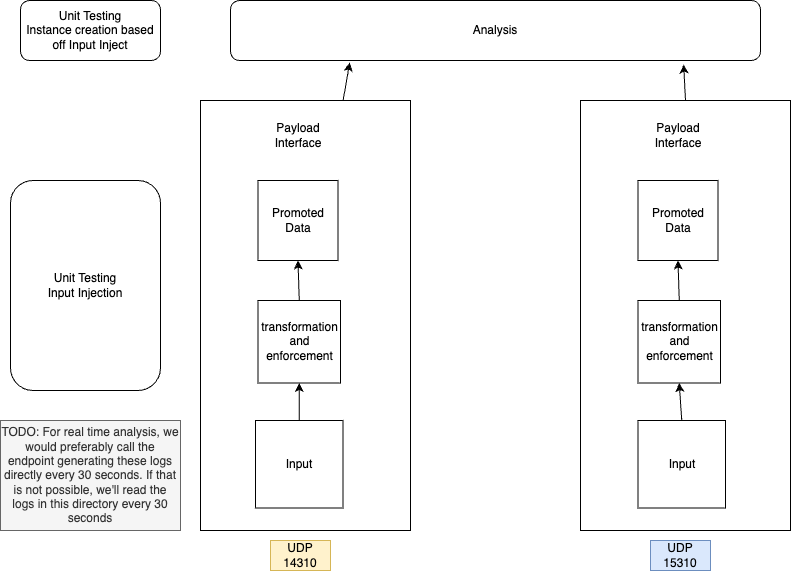

The diagram above was exported from draw.io. Its source (the exported page's mxGraphModel, read from the mxfile embedded in the PNG):
<mxGraphModel dx="3564" dy="1039" grid="1" gridSize="10" guides="1" tooltips="1" connect="1" arrows="1" fold="1" page="1" pageScale="1" pageWidth="850" pageHeight="1100" math="0" shadow="0">
  <root>
    <mxCell id="0" />
    <mxCell id="1" parent="0" />
    <mxCell id="_7izWW7idvt_omVupDAn-1" value="" style="group" parent="1" connectable="0" vertex="1">
      <mxGeometry x="-390" y="300" width="790" height="530" as="geometry" />
    </mxCell>
    <mxCell id="T84u3YqOzaYhrxo0CZyV-6" value="" style="rounded=0;whiteSpace=wrap;html=1;" parent="_7izWW7idvt_omVupDAn-1" vertex="1">
      <mxGeometry x="200" y="100" width="210" height="430" as="geometry" />
    </mxCell>
    <mxCell id="T84u3YqOzaYhrxo0CZyV-1" value="Input" style="whiteSpace=wrap;html=1;aspect=fixed;" parent="_7izWW7idvt_omVupDAn-1" vertex="1">
      <mxGeometry x="255" y="420" width="87.5" height="87.5" as="geometry" />
    </mxCell>
    <mxCell id="T84u3YqOzaYhrxo0CZyV-4" value="Promoted Data" style="whiteSpace=wrap;html=1;aspect=fixed;" parent="_7izWW7idvt_omVupDAn-1" vertex="1">
      <mxGeometry x="257.5" y="180" width="80" height="80" as="geometry" />
    </mxCell>
    <mxCell id="T84u3YqOzaYhrxo0CZyV-5" value="transformation and enforcement" style="whiteSpace=wrap;html=1;aspect=fixed;" parent="_7izWW7idvt_omVupDAn-1" vertex="1">
      <mxGeometry x="257.5" y="300" width="82.5" height="82.5" as="geometry" />
    </mxCell>
    <mxCell id="T84u3YqOzaYhrxo0CZyV-7" value="Payload Interface" style="text;html=1;align=center;verticalAlign=middle;whiteSpace=wrap;rounded=0;" parent="_7izWW7idvt_omVupDAn-1" vertex="1">
      <mxGeometry x="267.5" y="120" width="60" height="30" as="geometry" />
    </mxCell>
    <mxCell id="T84u3YqOzaYhrxo0CZyV-9" value="" style="endArrow=classic;html=1;rounded=0;exitX=0.5;exitY=0;exitDx=0;exitDy=0;entryX=0.5;entryY=1;entryDx=0;entryDy=0;" parent="_7izWW7idvt_omVupDAn-1" source="T84u3YqOzaYhrxo0CZyV-1" target="T84u3YqOzaYhrxo0CZyV-5" edge="1">
      <mxGeometry width="50" height="50" relative="1" as="geometry">
        <mxPoint x="430" y="500" as="sourcePoint" />
        <mxPoint x="480" y="450" as="targetPoint" />
      </mxGeometry>
    </mxCell>
    <mxCell id="T84u3YqOzaYhrxo0CZyV-12" value="" style="endArrow=classic;html=1;rounded=0;exitX=0.5;exitY=0;exitDx=0;exitDy=0;entryX=0.5;entryY=1;entryDx=0;entryDy=0;" parent="_7izWW7idvt_omVupDAn-1" source="T84u3YqOzaYhrxo0CZyV-5" target="T84u3YqOzaYhrxo0CZyV-4" edge="1">
      <mxGeometry width="50" height="50" relative="1" as="geometry">
        <mxPoint x="321" y="440" as="sourcePoint" />
        <mxPoint x="319" y="403" as="targetPoint" />
      </mxGeometry>
    </mxCell>
    <mxCell id="T84u3YqOzaYhrxo0CZyV-13" value="" style="rounded=0;whiteSpace=wrap;html=1;" parent="_7izWW7idvt_omVupDAn-1" vertex="1">
      <mxGeometry x="580" y="100" width="210" height="430" as="geometry" />
    </mxCell>
    <mxCell id="T84u3YqOzaYhrxo0CZyV-14" value="Input" style="whiteSpace=wrap;html=1;aspect=fixed;" parent="_7izWW7idvt_omVupDAn-1" vertex="1">
      <mxGeometry x="637.5" y="420" width="87.5" height="87.5" as="geometry" />
    </mxCell>
    <mxCell id="T84u3YqOzaYhrxo0CZyV-15" value="Promoted Data" style="whiteSpace=wrap;html=1;aspect=fixed;" parent="_7izWW7idvt_omVupDAn-1" vertex="1">
      <mxGeometry x="637.5" y="180" width="80" height="80" as="geometry" />
    </mxCell>
    <mxCell id="T84u3YqOzaYhrxo0CZyV-16" value="transformation and enforcement" style="whiteSpace=wrap;html=1;aspect=fixed;" parent="_7izWW7idvt_omVupDAn-1" vertex="1">
      <mxGeometry x="637.5" y="300" width="82.5" height="82.5" as="geometry" />
    </mxCell>
    <mxCell id="T84u3YqOzaYhrxo0CZyV-17" value="Payload Interface" style="text;html=1;align=center;verticalAlign=middle;whiteSpace=wrap;rounded=0;" parent="_7izWW7idvt_omVupDAn-1" vertex="1">
      <mxGeometry x="647.5" y="120" width="60" height="30" as="geometry" />
    </mxCell>
    <mxCell id="T84u3YqOzaYhrxo0CZyV-18" value="" style="endArrow=classic;html=1;rounded=0;exitX=0.5;exitY=0;exitDx=0;exitDy=0;entryX=0.5;entryY=1;entryDx=0;entryDy=0;" parent="_7izWW7idvt_omVupDAn-1" source="T84u3YqOzaYhrxo0CZyV-14" target="T84u3YqOzaYhrxo0CZyV-16" edge="1">
      <mxGeometry width="50" height="50" relative="1" as="geometry">
        <mxPoint x="810" y="500" as="sourcePoint" />
        <mxPoint x="860" y="450" as="targetPoint" />
      </mxGeometry>
    </mxCell>
    <mxCell id="T84u3YqOzaYhrxo0CZyV-19" value="" style="endArrow=classic;html=1;rounded=0;exitX=0.5;exitY=0;exitDx=0;exitDy=0;entryX=0.5;entryY=1;entryDx=0;entryDy=0;" parent="_7izWW7idvt_omVupDAn-1" source="T84u3YqOzaYhrxo0CZyV-16" target="T84u3YqOzaYhrxo0CZyV-15" edge="1">
      <mxGeometry width="50" height="50" relative="1" as="geometry">
        <mxPoint x="701" y="440" as="sourcePoint" />
        <mxPoint x="699" y="403" as="targetPoint" />
      </mxGeometry>
    </mxCell>
    <mxCell id="T84u3YqOzaYhrxo0CZyV-20" value="Analysis" style="rounded=1;whiteSpace=wrap;html=1;" parent="_7izWW7idvt_omVupDAn-1" vertex="1">
      <mxGeometry x="230" width="530" height="60" as="geometry" />
    </mxCell>
    <mxCell id="T84u3YqOzaYhrxo0CZyV-21" value="Unit Testing&lt;br&gt;Input Injection" style="rounded=1;whiteSpace=wrap;html=1;" parent="_7izWW7idvt_omVupDAn-1" vertex="1">
      <mxGeometry x="10" y="180" width="150" height="210" as="geometry" />
    </mxCell>
    <mxCell id="T84u3YqOzaYhrxo0CZyV-22" value="" style="endArrow=classic;html=1;rounded=0;entryX=0.225;entryY=1.033;entryDx=0;entryDy=0;entryPerimeter=0;" parent="_7izWW7idvt_omVupDAn-1" source="T84u3YqOzaYhrxo0CZyV-6" target="T84u3YqOzaYhrxo0CZyV-20" edge="1">
      <mxGeometry width="50" height="50" relative="1" as="geometry">
        <mxPoint x="320" y="110" as="sourcePoint" />
        <mxPoint x="370" y="60" as="targetPoint" />
      </mxGeometry>
    </mxCell>
    <mxCell id="T84u3YqOzaYhrxo0CZyV-24" value="" style="endArrow=classic;html=1;rounded=0;entryX=0.855;entryY=1.067;entryDx=0;entryDy=0;entryPerimeter=0;exitX=0.5;exitY=0;exitDx=0;exitDy=0;" parent="_7izWW7idvt_omVupDAn-1" source="T84u3YqOzaYhrxo0CZyV-13" target="T84u3YqOzaYhrxo0CZyV-20" edge="1">
      <mxGeometry width="50" height="50" relative="1" as="geometry">
        <mxPoint x="370" y="110" as="sourcePoint" />
        <mxPoint x="380" y="70" as="targetPoint" />
      </mxGeometry>
    </mxCell>
    <mxCell id="T84u3YqOzaYhrxo0CZyV-25" value="Unit Testing&lt;br&gt;Instance creation based off Input Inject" style="rounded=1;whiteSpace=wrap;html=1;" parent="_7izWW7idvt_omVupDAn-1" vertex="1">
      <mxGeometry x="20" width="140" height="60" as="geometry" />
    </mxCell>
    <mxCell id="T84u3YqOzaYhrxo0CZyV-28" value="TODO: For real time analysis, we would preferably call the endpoint generating these logs directly every 30 seconds. If that is not possible, we'll read the logs in this directory every 30 seconds" style="text;html=1;align=center;verticalAlign=middle;whiteSpace=wrap;rounded=0;fillColor=#f5f5f5;strokeColor=#666666;fontColor=#333333;" parent="_7izWW7idvt_omVupDAn-1" vertex="1">
      <mxGeometry y="420" width="180" height="110" as="geometry" />
    </mxCell>
    <mxCell id="_7izWW7idvt_omVupDAn-2" value="UDP 14310" style="text;html=1;align=center;verticalAlign=middle;whiteSpace=wrap;rounded=0;fillColor=#fff2cc;strokeColor=#d6b656;" parent="1" vertex="1">
      <mxGeometry x="-120" y="840" width="60" height="30" as="geometry" />
    </mxCell>
    <mxCell id="_7izWW7idvt_omVupDAn-3" value="UDP 15310" style="text;html=1;align=center;verticalAlign=middle;whiteSpace=wrap;rounded=0;fillColor=#dae8fc;strokeColor=#6c8ebf;" parent="1" vertex="1">
      <mxGeometry x="260" y="840" width="60" height="30" as="geometry" />
    </mxCell>
  </root>
</mxGraphModel>